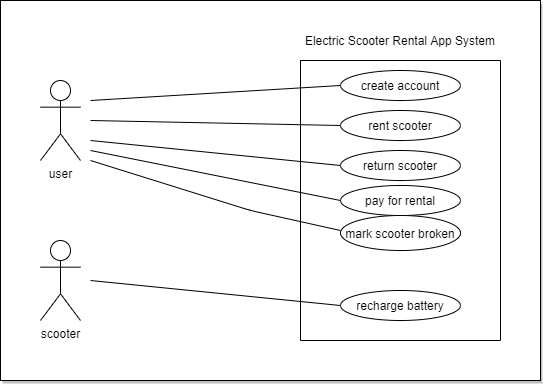

The diagram above was exported from draw.io. Its source (the exported page's mxGraphModel, read from the mxfile embedded in the PNG):
<mxGraphModel dx="782" dy="468" grid="1" gridSize="10" guides="1" tooltips="1" connect="1" arrows="1" fold="1" page="1" pageScale="1" pageWidth="850" pageHeight="1100" math="0" shadow="0">
  <root>
    <object label="" id="0">
      <mxCell />
    </object>
    <mxCell id="1" parent="0" />
    <mxCell id="EBnXRNmOzDYjbH-rRpVh-32" value="" style="verticalLabelPosition=bottom;verticalAlign=top;html=1;shape=mxgraph.basic.rect;fillColor2=none;strokeWidth=1;size=20;indent=5;shadow=1;labelBackgroundColor=#FFFFFF;fillColor=#FFFFFF;" parent="1" vertex="1">
      <mxGeometry x="40" y="40" width="540" height="380" as="geometry" />
    </mxCell>
    <mxCell id="EBnXRNmOzDYjbH-rRpVh-5" value="user" style="shape=umlActor;verticalLabelPosition=bottom;verticalAlign=top;html=1;outlineConnect=0;" parent="1" vertex="1">
      <mxGeometry x="80" y="120" width="40" height="80" as="geometry" />
    </mxCell>
    <mxCell id="EBnXRNmOzDYjbH-rRpVh-6" value="scooter" style="shape=umlActor;verticalLabelPosition=bottom;verticalAlign=top;html=1;outlineConnect=0;" parent="1" vertex="1">
      <mxGeometry x="80" y="280" width="40" height="80" as="geometry" />
    </mxCell>
    <mxCell id="EBnXRNmOzDYjbH-rRpVh-8" value="" style="swimlane;startSize=0;" parent="1" vertex="1">
      <mxGeometry x="340" y="100" width="200" height="280" as="geometry" />
    </mxCell>
    <mxCell id="EBnXRNmOzDYjbH-rRpVh-10" value="" style="ellipse;whiteSpace=wrap;html=1;" parent="EBnXRNmOzDYjbH-rRpVh-8" vertex="1">
      <mxGeometry x="40" y="10" width="120" height="30" as="geometry" />
    </mxCell>
    <mxCell id="EBnXRNmOzDYjbH-rRpVh-11" value="create account" style="text;html=1;strokeColor=none;fillColor=none;align=center;verticalAlign=middle;whiteSpace=wrap;rounded=0;" parent="EBnXRNmOzDYjbH-rRpVh-8" vertex="1">
      <mxGeometry x="50" y="15" width="100" height="20" as="geometry" />
    </mxCell>
    <mxCell id="EBnXRNmOzDYjbH-rRpVh-12" value="" style="ellipse;whiteSpace=wrap;html=1;" parent="EBnXRNmOzDYjbH-rRpVh-8" vertex="1">
      <mxGeometry x="40" y="50" width="120" height="30" as="geometry" />
    </mxCell>
    <mxCell id="EBnXRNmOzDYjbH-rRpVh-13" value="rent scooter" style="text;html=1;strokeColor=none;fillColor=none;align=center;verticalAlign=middle;whiteSpace=wrap;rounded=0;" parent="EBnXRNmOzDYjbH-rRpVh-8" vertex="1">
      <mxGeometry x="60" y="55" width="80" height="20" as="geometry" />
    </mxCell>
    <mxCell id="EBnXRNmOzDYjbH-rRpVh-14" value="return scooter" style="ellipse;whiteSpace=wrap;html=1;" parent="EBnXRNmOzDYjbH-rRpVh-8" vertex="1">
      <mxGeometry x="40" y="90" width="120" height="30" as="geometry" />
    </mxCell>
    <mxCell id="EBnXRNmOzDYjbH-rRpVh-21" value="pay for rental" style="ellipse;whiteSpace=wrap;html=1;" parent="EBnXRNmOzDYjbH-rRpVh-8" vertex="1">
      <mxGeometry x="40" y="125" width="120" height="30" as="geometry" />
    </mxCell>
    <mxCell id="EBnXRNmOzDYjbH-rRpVh-23" value="recharge battery" style="ellipse;whiteSpace=wrap;html=1;" parent="EBnXRNmOzDYjbH-rRpVh-8" vertex="1">
      <mxGeometry x="40" y="230" width="120" height="30" as="geometry" />
    </mxCell>
    <mxCell id="07vOKD0Gf1A4bvfU4D3J-1" value="mark scooter broken" style="ellipse;whiteSpace=wrap;html=1;" vertex="1" parent="EBnXRNmOzDYjbH-rRpVh-8">
      <mxGeometry x="40" y="155" width="120" height="35" as="geometry" />
    </mxCell>
    <mxCell id="EBnXRNmOzDYjbH-rRpVh-25" value="Electric Scooter Rental App System" style="text;html=1;strokeColor=none;fillColor=none;align=center;verticalAlign=middle;whiteSpace=wrap;rounded=0;" parent="1" vertex="1">
      <mxGeometry x="340" y="70" width="200" height="20" as="geometry" />
    </mxCell>
    <mxCell id="EBnXRNmOzDYjbH-rRpVh-26" value="" style="endArrow=none;html=1;entryX=0;entryY=0.5;entryDx=0;entryDy=0;" parent="1" target="EBnXRNmOzDYjbH-rRpVh-10" edge="1">
      <mxGeometry width="50" height="50" relative="1" as="geometry">
        <mxPoint x="130" y="140" as="sourcePoint" />
        <mxPoint x="375" y="133" as="targetPoint" />
      </mxGeometry>
    </mxCell>
    <mxCell id="EBnXRNmOzDYjbH-rRpVh-27" value="" style="endArrow=none;html=1;entryX=0;entryY=0.5;entryDx=0;entryDy=0;" parent="1" target="EBnXRNmOzDYjbH-rRpVh-12" edge="1">
      <mxGeometry width="50" height="50" relative="1" as="geometry">
        <mxPoint x="130" y="160" as="sourcePoint" />
        <mxPoint x="340" y="210" as="targetPoint" />
      </mxGeometry>
    </mxCell>
    <mxCell id="EBnXRNmOzDYjbH-rRpVh-28" value="" style="endArrow=none;html=1;entryX=0;entryY=0.5;entryDx=0;entryDy=0;" parent="1" target="EBnXRNmOzDYjbH-rRpVh-14" edge="1">
      <mxGeometry width="50" height="50" relative="1" as="geometry">
        <mxPoint x="130" y="180" as="sourcePoint" />
        <mxPoint x="340" y="210" as="targetPoint" />
      </mxGeometry>
    </mxCell>
    <mxCell id="EBnXRNmOzDYjbH-rRpVh-29" value="" style="endArrow=none;html=1;entryX=0;entryY=0.5;entryDx=0;entryDy=0;" parent="1" target="EBnXRNmOzDYjbH-rRpVh-21" edge="1">
      <mxGeometry width="50" height="50" relative="1" as="geometry">
        <mxPoint x="130" y="190" as="sourcePoint" />
        <mxPoint x="340" y="210" as="targetPoint" />
      </mxGeometry>
    </mxCell>
    <mxCell id="EBnXRNmOzDYjbH-rRpVh-30" value="" style="endArrow=none;html=1;entryX=0;entryY=0.5;entryDx=0;entryDy=0;" parent="1" target="EBnXRNmOzDYjbH-rRpVh-23" edge="1">
      <mxGeometry width="50" height="50" relative="1" as="geometry">
        <mxPoint x="130" y="320" as="sourcePoint" />
        <mxPoint x="340" y="210" as="targetPoint" />
      </mxGeometry>
    </mxCell>
    <mxCell id="07vOKD0Gf1A4bvfU4D3J-3" value="" style="endArrow=none;html=1;" edge="1" parent="1">
      <mxGeometry width="50" height="50" relative="1" as="geometry">
        <mxPoint x="380" y="270" as="sourcePoint" />
        <mxPoint x="130" y="200" as="targetPoint" />
        <Array as="points">
          <mxPoint x="290" y="250" />
        </Array>
      </mxGeometry>
    </mxCell>
  </root>
</mxGraphModel>